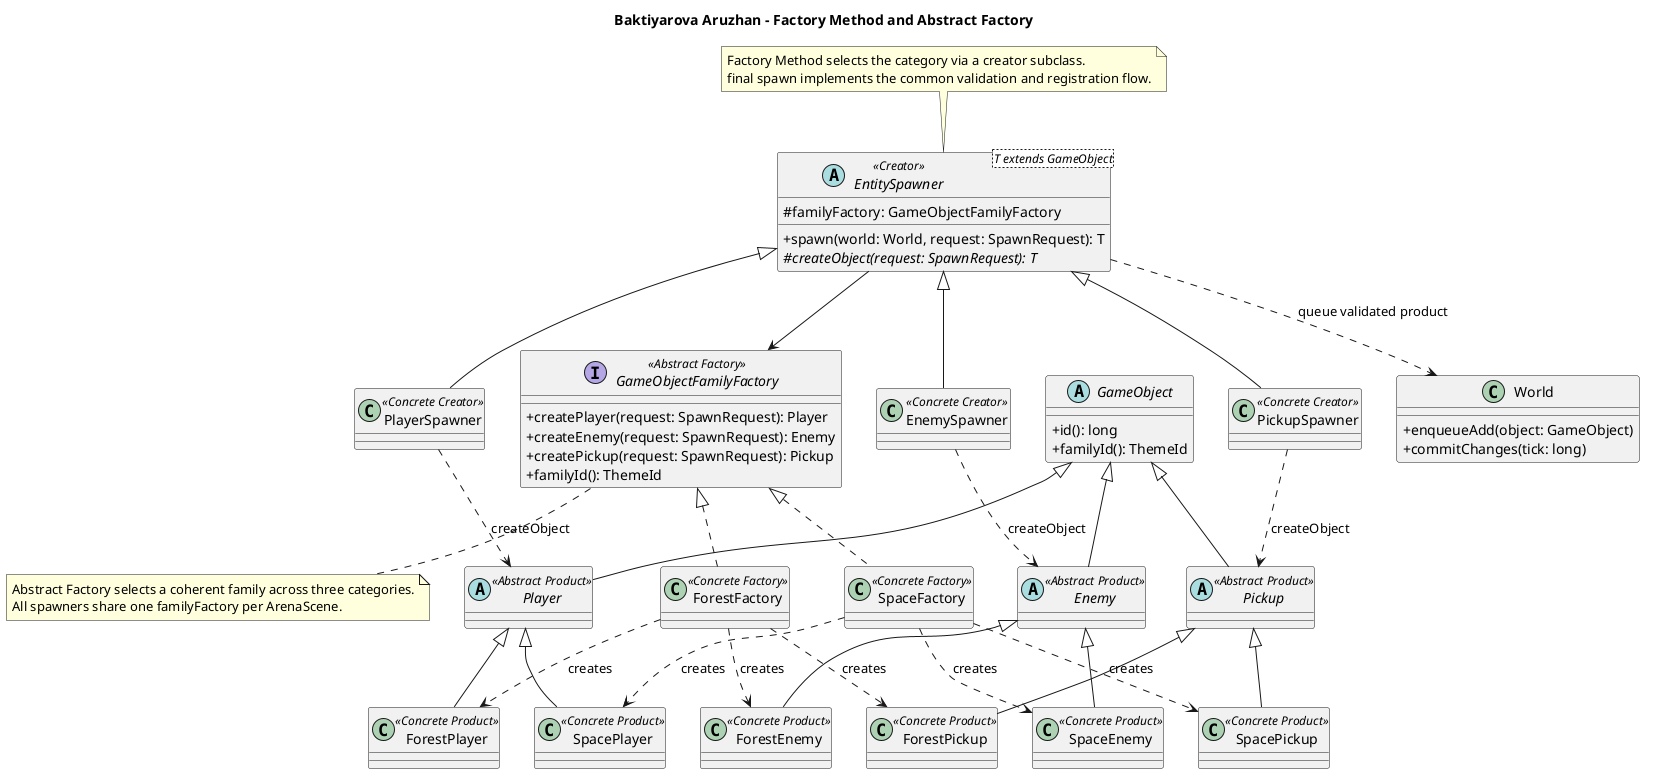

The diagram above was rendered by PlantUML. Its source (embedded in the PNG):
@startuml
title Baktiyarova Aruzhan - Factory Method and Abstract Factory
skinparam classAttributeIconSize 0
abstract class "EntitySpawner<T extends GameObject>" as Spawner <<Creator>> {
  # familyFactory: GameObjectFamilyFactory
  + spawn(world: World, request: SpawnRequest): T
  # {abstract} createObject(request: SpawnRequest): T
}
class PlayerSpawner <<Concrete Creator>>
class EnemySpawner <<Concrete Creator>>
class PickupSpawner <<Concrete Creator>>
interface GameObjectFamilyFactory <<Abstract Factory>> {
  + createPlayer(request: SpawnRequest): Player
  + createEnemy(request: SpawnRequest): Enemy
  + createPickup(request: SpawnRequest): Pickup
  + familyId(): ThemeId
}
class ForestFactory <<Concrete Factory>>
class SpaceFactory <<Concrete Factory>>
abstract class GameObject {
  + id(): long
  + familyId(): ThemeId
}
abstract class Player <<Abstract Product>>
abstract class Enemy <<Abstract Product>>
abstract class Pickup <<Abstract Product>>
class ForestPlayer <<Concrete Product>>
class ForestEnemy <<Concrete Product>>
class ForestPickup <<Concrete Product>>
class SpacePlayer <<Concrete Product>>
class SpaceEnemy <<Concrete Product>>
class SpacePickup <<Concrete Product>>
class World {
  + enqueueAdd(object: GameObject)
  + commitChanges(tick: long)
}
Spawner <|-- PlayerSpawner
Spawner <|-- EnemySpawner
Spawner <|-- PickupSpawner
Spawner --> GameObjectFamilyFactory
Spawner ..> World : queue validated product
PlayerSpawner ..> Player : createObject
EnemySpawner ..> Enemy : createObject
PickupSpawner ..> Pickup : createObject
GameObjectFamilyFactory <|.. ForestFactory
GameObjectFamilyFactory <|.. SpaceFactory
GameObject <|-- Player
GameObject <|-- Enemy
GameObject <|-- Pickup
Player <|-- ForestPlayer
Player <|-- SpacePlayer
Enemy <|-- ForestEnemy
Enemy <|-- SpaceEnemy
Pickup <|-- ForestPickup
Pickup <|-- SpacePickup
ForestFactory ..> ForestPlayer : creates
ForestFactory ..> ForestEnemy : creates
ForestFactory ..> ForestPickup : creates
SpaceFactory ..> SpacePlayer : creates
SpaceFactory ..> SpaceEnemy : creates
SpaceFactory ..> SpacePickup : creates
note top of Spawner
Factory Method selects the category via a creator subclass.
final spawn implements the common validation and registration flow.
end note
note bottom of GameObjectFamilyFactory
Abstract Factory selects a coherent family across three categories.
All spawners share one familyFactory per ArenaScene.
end note
@enduml